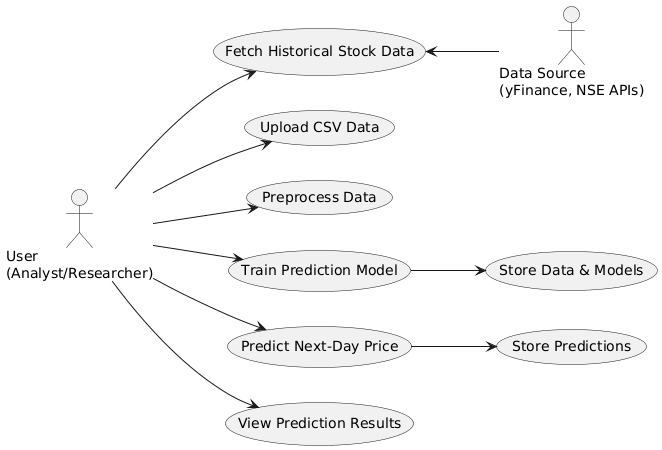

The diagram above was rendered by PlantUML. Its source (embedded in the PNG):
@startuml
left to right direction

actor "User\n(Analyst/Researcher)" as User
actor "Data Source\n(yFinance, NSE APIs)" as API

User --> (Fetch Historical Stock Data)
User --> (Upload CSV Data)
User --> (Preprocess Data)
User --> (Train Prediction Model)
User --> (Predict Next-Day Price)
User --> (View Prediction Results)

(Fetch Historical Stock Data) <-- API

(Train Prediction Model) --> (Store Data & Models)
(Predict Next-Day Price) --> (Store Predictions)
@enduml